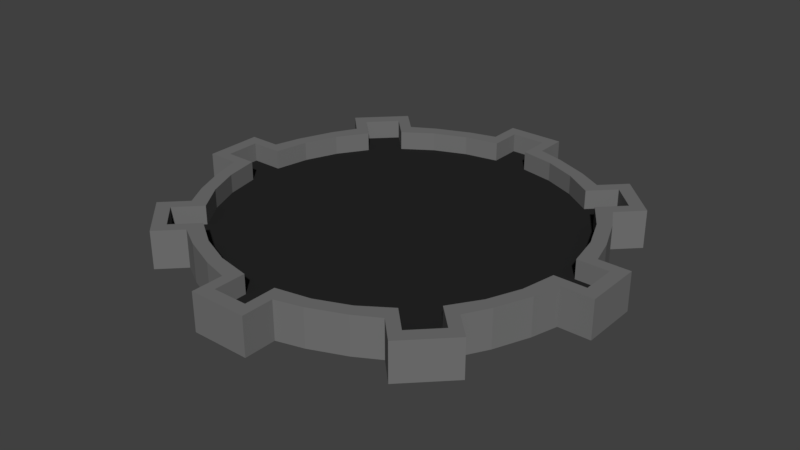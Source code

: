 # Source: CircleArena.blend  (saved by Blender 2.79.0; exported with 4.5.12 LTS)
import bpy
from mathutils import Matrix  # noqa: F401  (used for matrix-valued properties, if any)

bpy.ops.wm.read_factory_settings(use_empty=True)
scene = bpy.context.scene
scene.name = 'Scene'

# ---- collections
col_collection_1 = bpy.data.collections.new('Collection 1'); scene.collection.children.link(col_collection_1)

# ---- materials (node trees are filled in below, after node groups)
mat_floor = bpy.data.materials.new('Floor')
mat_floor.alpha_threshold = 0.0
mat_floor.use_transparent_shadow = False
mat_floor.diffuse_color = (0.01954, 0.01954, 0.01954, 1.0)
mat_floor.roughness = 0.5
mat_wall = bpy.data.materials.new('Wall')
mat_wall.alpha_threshold = 0.0
mat_wall.use_transparent_shadow = False
mat_wall.diffuse_color = (0.17, 0.17, 0.17, 1.0)
mat_wall.roughness = 0.5

# ---- material node trees

# ---- world
world_world = bpy.data.worlds.new('World'); scene.world = world_world
world_world.color = (0.05088, 0.05088, 0.05088)
world_world.use_sun_shadow = False
world_world.sun_shadow_jitter_overblur = 0.0
world_world.cycles.sampling_method = 'MANUAL'

# ---- meshes
me_circle_001 = bpy.data.meshes.new('Circle.001')
me_circle_001.from_pydata([(90.32, 114.4, 0.0), (68.63, 128.3, 0.0), (42.29, 139.2, 0.0), (17.17, 144.8, 0.0), (-17.05, 144.8, 0.0), (-42.17, 139.2, 0.0), (-68.52, 128.3, 0.0), (-90.22, 114.5, 0.0), (-114.4, 90.32, 0.0), (-128.3, 68.63, 0.0), (-139.2, 42.29, 0.0), (-144.8, 17.17, 0.0), (-144.8, -17.05, 0.0), (-139.2, -42.17, 0.0), (-128.3, -68.52, 0.0), (-114.5, -90.22, 0.0), (-90.32, -114.4, 0.0), (-68.63, -128.3, 0.0), (-42.29, -139.2, 0.0), (-17.17, -144.8, 0.0), (17.05, -144.8, 0.0), (42.17, -139.2, 0.0), (68.52, -128.3, 0.0), (90.22, -114.5, 0.0), (114.4, -90.32, 0.0), (128.3, -68.63, 0.0), (139.2, -42.29, 0.0), (144.8, -17.17, 0.0), (144.8, 17.05, 0.0), (139.2, 42.17, 0.0), (128.3, 68.52, 0.0), (114.5, 90.22, 0.0), (-107.9, 132.2, 0.0), (-132.1, 108.0, 0.0), (107.9, -132.2, 0.0), (132.1, -108.0, 0.0), (108.0, 132.1, 0.0), (132.2, 107.9, 0.0), (-132.2, -107.9, 0.0), (-108.0, -132.1, 0.0), (17.17, 169.8, 0.0), (-17.05, 169.8, 0.0), (-17.17, -169.8, 0.0), (17.05, -169.8, 0.0), (169.8, -17.17, 0.0), (169.8, 17.05, 0.0), (-169.8, 17.17, 0.0), (-169.8, -17.05, 0.0), (1.907e-05, 0.0, 0.0)], [], [(8, 7, 32, 33), (24, 23, 34, 35), (0, 31, 37, 36), (16, 15, 38, 39), (4, 3, 40, 41), (20, 19, 42, 43), (28, 27, 44, 45), (12, 11, 46, 47), (4, 5, 48), (5, 6, 48), (6, 7, 48), (7, 8, 48), (8, 9, 48), (9, 10, 48), (10, 11, 48), (11, 12, 48), (12, 13, 48), (13, 14, 48), (14, 15, 48), (15, 16, 48), (16, 17, 48), (17, 18, 48), (18, 19, 48), (20, 48, 19), (20, 21, 48), (21, 22, 48), (22, 23, 48), (23, 24, 48), (24, 25, 48), (25, 26, 48), (26, 27, 48), (27, 28, 48), (28, 29, 48), (29, 30, 48), (30, 31, 48), (31, 0, 48), (0, 1, 48), (1, 2, 48), (2, 3, 48), (3, 4, 48)])
me_circle_001.materials.append(mat_floor)
me_circle_001.use_remesh_preserve_volume = False
me_circle_001.use_remesh_preserve_attributes = False
me_circle_001.use_mirror_vertex_groups = False
me_circle_001.update()
me_cylinder_004 = bpy.data.meshes.new('Cylinder.004')
me_cylinder_004.from_pydata([(-149.3, -22.64, -15.0), (-149.3, -22.64, 15.0), (-149.3, 22.77, -15.0), (-149.3, 22.77, 15.0), (-143.5, 43.61, -15.0), (-143.5, 43.61, 15.0), (-132.3, 70.77, -15.0), (-132.3, 70.77, 15.0), (-121.6, 89.55, -15.0), (-121.6, 89.55, 15.0), (-89.45, 121.6, -15.0), (-89.45, 121.6, 15.0), (-70.65, 132.3, -15.0), (-70.65, 132.3, 15.0), (-43.48, 143.6, -15.0), (-43.48, 143.6, 15.0), (-22.64, 149.3, -15.0), (-22.64, 149.3, 15.0), (22.77, 149.3, -15.0), (22.77, 149.3, 15.0), (43.61, 143.5, -15.0), (43.61, 143.5, 15.0), (70.77, 132.3, -15.0), (70.77, 132.3, 15.0), (89.55, 121.6, -15.0), (89.55, 121.6, 15.0), (121.7, 89.45, -15.0), (121.7, 89.45, 15.0), (132.3, 70.65, -15.0), (132.3, 70.65, 15.0), (143.6, 43.48, -15.0), (143.6, 43.48, 15.0), (149.3, 22.64, -15.0), (149.3, 22.64, 15.0), (149.3, -22.77, -15.0), (149.3, -22.77, 15.0), (143.5, -43.61, -15.0), (143.5, -43.61, 15.0), (132.3, -70.77, -15.0), (132.3, -70.77, 15.0), (121.6, -89.55, -15.0), (121.6, -89.55, 15.0), (89.45, -121.6, -15.0), (89.45, -121.6, 15.0), (70.65, -132.3, -15.0), (70.65, -132.3, 15.0), (43.48, -143.6, -15.0), (43.48, -143.6, 15.0), (22.64, -149.3, -15.0), (22.64, -149.3, 15.0), (-22.77, -149.3, -15.0), (-22.77, -149.3, 15.0), (-43.61, -143.5, -15.0), (-43.61, -143.5, 15.0), (-70.77, -132.3, -15.0), (-70.77, -132.3, 15.0), (-89.55, -121.6, -15.0), (-89.55, -121.6, 15.0), (-121.6, -89.45, -15.0), (-121.6, -89.45, 15.0), (-132.3, -70.65, -15.0), (-132.3, -70.65, 15.0), (-143.6, -43.48, -15.0), (-143.6, -43.48, 15.0), (-138.5, -13.58, -15.0), (-138.5, 13.7, -15.0), (-138.5, 13.7, 15.0), (-138.5, -13.58, 15.0), (-133.2, 40.46, -15.0), (-133.2, 40.46, 15.0), (-122.7, 65.66, -15.0), (-122.7, 65.66, 15.0), (-107.5, 88.33, -15.0), (-107.5, 88.33, 15.0), (-88.24, 107.6, -15.0), (-88.24, 107.6, 15.0), (-65.55, 122.8, -15.0), (-65.55, 122.8, 15.0), (-40.34, 133.2, -15.0), (-40.34, 133.2, 15.0), (-13.58, 138.5, -15.0), (-13.58, 138.5, 15.0), (13.7, 138.5, -15.0), (13.7, 138.5, 15.0), (40.46, 133.2, -15.0), (40.46, 133.2, 15.0), (65.66, 122.7, -15.0), (65.66, 122.7, 15.0), (88.33, 107.5, -15.0), (88.33, 107.5, 15.0), (107.6, 88.24, -15.0), (107.6, 88.24, 15.0), (122.8, 65.55, -15.0), (122.8, 65.55, 15.0), (133.2, 40.34, -15.0), (133.2, 40.34, 15.0), (138.5, 13.58, -15.0), (138.5, 13.58, 15.0), (138.5, -13.7, -15.0), (138.5, -13.7, 15.0), (133.2, -40.46, -15.0), (133.2, -40.46, 15.0), (122.7, -65.66, -15.0), (122.7, -65.66, 15.0), (107.5, -88.33, -15.0), (107.5, -88.33, 15.0), (88.24, -107.6, -15.0), (88.24, -107.6, 15.0), (65.55, -122.8, -15.0), (65.55, -122.8, 15.0), (40.34, -133.2, -15.0), (40.34, -133.2, 15.0), (13.58, -138.5, -15.0), (13.58, -138.5, 15.0), (-13.7, -138.5, -15.0), (-13.7, -138.5, 15.0), (-40.46, -133.2, -15.0), (-40.46, -133.2, 15.0), (-65.66, -122.7, -15.0), (-65.66, -122.7, 15.0), (-88.33, -107.5, -15.0), (-88.33, -107.5, 15.0), (-107.6, -88.24, -15.0), (-107.6, -88.24, 15.0), (-122.8, -65.55, -15.0), (-122.8, -65.55, 15.0), (-133.2, -40.34, -15.0), (-133.2, -40.34, 15.0), (22.64, -174.3, -15.0), (22.64, -174.3, 15.0), (-22.77, -174.3, -15.0), (-22.77, -174.3, 15.0), (13.58, -163.5, -15.0), (13.58, -163.5, 15.0), (-13.7, -163.5, -15.0), (-13.7, -163.5, 15.0), (-22.64, 174.3, -15.0), (-22.64, 174.3, 15.0), (22.77, 174.3, -15.0), (22.77, 174.3, 15.0), (-13.58, 163.5, -15.0), (-13.58, 163.5, 15.0), (13.7, 163.5, -15.0), (13.7, 163.5, 15.0), (-174.3, -22.64, -15.0), (-174.3, -22.64, 15.0), (-174.3, 22.77, -15.0), (-174.3, 22.77, 15.0), (-163.5, -13.58, -15.0), (-163.5, 13.7, -15.0), (-163.5, 13.7, 15.0), (-163.5, -13.58, 15.0), (174.3, 22.64, -15.0), (174.3, 22.64, 15.0), (174.3, -22.77, -15.0), (174.3, -22.77, 15.0), (163.5, 13.58, -15.0), (163.5, 13.58, 15.0), (163.5, -13.7, -15.0), (163.5, -13.7, 15.0), (-139.2, 107.2, -15.0), (-139.2, 107.2, 15.0), (-107.1, 139.3, -15.0), (-107.1, 139.3, 15.0), (-125.2, 106.0, -15.0), (-125.2, 106.0, 15.0), (-105.9, 125.3, -15.0), (-105.9, 125.3, 15.0), (-107.2, -139.2, -15.0), (-107.2, -139.2, 15.0), (-139.3, -107.1, -15.0), (-139.3, -107.1, 15.0), (-106.0, -125.2, -15.0), (-106.0, -125.2, 15.0), (-125.3, -105.9, -15.0), (-125.3, -105.9, 15.0), (139.2, -107.2, -15.0), (139.2, -107.2, 15.0), (107.1, -139.3, -15.0), (107.1, -139.3, 15.0), (125.2, -106.0, -15.0), (125.2, -106.0, 15.0), (105.9, -125.3, -15.0), (105.9, -125.3, 15.0), (107.2, 139.2, -15.0), (107.2, 139.2, 15.0), (139.3, 107.1, -15.0), (139.3, 107.1, 15.0), (106.0, 125.2, -15.0), (106.0, 125.2, 15.0), (125.3, 105.9, -15.0), (125.3, 105.9, 15.0)], [], [(3, 147, 150, 66), (2, 3, 5, 4), (4, 5, 7, 6), (6, 7, 9, 8), (8, 160, 164, 72), (10, 11, 13, 12), (12, 13, 15, 14), (14, 15, 17, 16), (17, 137, 136, 16), (18, 19, 21, 20), (20, 21, 23, 22), (22, 23, 25, 24), (88, 188, 189, 89), (26, 27, 29, 28), (28, 29, 31, 30), (30, 31, 33, 32), (35, 155, 159, 99), (34, 35, 37, 36), (36, 37, 39, 38), (38, 39, 41, 40), (106, 182, 178, 42), (42, 43, 45, 44), (44, 45, 47, 46), (46, 47, 49, 48), (49, 129, 128, 48), (50, 51, 53, 52), (52, 53, 55, 54), (54, 55, 57, 56), (120, 172, 173, 121), (58, 59, 61, 60), (65, 68, 69, 66), (60, 61, 63, 62), (62, 63, 1, 0), (1, 145, 144, 0), (68, 70, 71, 69), (70, 72, 73, 71), (11, 163, 167, 75), (74, 76, 77, 75), (76, 78, 79, 77), (78, 80, 81, 79), (82, 142, 138, 18), (82, 84, 85, 83), (84, 86, 87, 85), (86, 88, 89, 87), (90, 190, 186, 26), (90, 92, 93, 91), (92, 94, 95, 93), (94, 96, 97, 95), (99, 159, 158, 98), (98, 100, 101, 99), (100, 102, 103, 101), (102, 104, 105, 103), (104, 180, 181, 105), (106, 108, 109, 107), (108, 110, 111, 109), (110, 112, 113, 111), (48, 128, 132, 112), (114, 116, 117, 115), (116, 118, 119, 117), (118, 120, 121, 119), (56, 168, 172, 120), (122, 124, 125, 123), (124, 126, 127, 125), (126, 64, 67, 127), (48, 112, 110, 46), (29, 93, 95, 31), (47, 111, 113, 49), (14, 78, 76, 12), (32, 96, 94, 30), (13, 77, 79, 15), (114, 134, 130, 50), (31, 95, 97, 33), (51, 131, 135, 115), (16, 80, 78, 14), (33, 153, 152, 32), (15, 79, 81, 17), (52, 116, 114, 50), (98, 158, 154, 34), (51, 115, 117, 53), (19, 139, 143, 83), (36, 100, 98, 34), (80, 140, 141, 81), (65, 149, 146, 2), (54, 118, 116, 52), (35, 99, 101, 37), (64, 148, 151, 67), (53, 117, 119, 55), (20, 84, 82, 18), (38, 102, 100, 36), (19, 83, 85, 21), (56, 120, 118, 54), (37, 101, 103, 39), (4, 68, 65, 2), (55, 119, 121, 57), (22, 86, 84, 20), (3, 66, 69, 5), (40, 104, 102, 38), (21, 85, 87, 23), (59, 171, 175, 123), (39, 103, 105, 41), (6, 70, 68, 4), (58, 170, 171, 59), (24, 88, 86, 22), (5, 69, 71, 7), (105, 181, 177, 41), (23, 87, 89, 25), (60, 124, 122, 58), (42, 178, 179, 43), (8, 72, 70, 6), (59, 123, 125, 61), (26, 186, 187, 27), (7, 71, 73, 9), (44, 108, 106, 42), (89, 189, 185, 25), (62, 126, 124, 60), (43, 107, 109, 45), (10, 162, 163, 11), (61, 125, 127, 63), (28, 92, 90, 26), (74, 166, 162, 10), (46, 110, 108, 44), (27, 91, 93, 29), (0, 64, 126, 62), (45, 109, 111, 47), (12, 76, 74, 10), (63, 127, 67, 1), (30, 94, 92, 28), (11, 75, 77, 13), (128, 129, 131, 130), (132, 134, 135, 133), (130, 134, 132, 128), (129, 133, 135, 131), (115, 135, 134, 114), (113, 133, 129, 49), (50, 130, 131, 51), (112, 132, 133, 113), (136, 137, 139, 138), (140, 142, 143, 141), (138, 142, 140, 136), (137, 141, 143, 139), (83, 143, 142, 82), (81, 141, 137, 17), (16, 136, 140, 80), (18, 138, 139, 19), (144, 145, 147, 146), (148, 149, 150, 151), (146, 149, 148, 144), (145, 151, 150, 147), (66, 150, 149, 65), (0, 144, 148, 64), (2, 146, 147, 3), (67, 151, 145, 1), (152, 153, 155, 154), (156, 158, 159, 157), (154, 158, 156, 152), (153, 157, 159, 155), (97, 157, 153, 33), (34, 154, 155, 35), (32, 152, 156, 96), (96, 156, 157, 97), (160, 161, 163, 162), (164, 166, 167, 165), (162, 166, 164, 160), (161, 165, 167, 163), (72, 164, 165, 73), (73, 165, 161, 9), (9, 161, 160, 8), (75, 167, 166, 74), (168, 169, 171, 170), (172, 174, 175, 173), (170, 174, 172, 168), (169, 173, 175, 171), (121, 173, 169, 57), (57, 169, 168, 56), (123, 175, 174, 122), (122, 174, 170, 58), (176, 177, 179, 178), (180, 182, 183, 181), (178, 182, 180, 176), (177, 181, 183, 179), (41, 177, 176, 40), (107, 183, 182, 106), (43, 179, 183, 107), (40, 176, 180, 104), (184, 185, 187, 186), (188, 190, 191, 189), (186, 190, 188, 184), (185, 189, 191, 187), (27, 187, 191, 91), (24, 184, 188, 88), (25, 185, 184, 24), (91, 191, 190, 90)])
_uv = me_cylinder_004.uv_layers.new(name='UVMap')
_uv.uv.foreach_set('vector', [0.0, 0.0, 1.0, 0.0, 1.0, 1.0, 0.0, 1.0, 0.0, 0.0, 1.0, 0.0, 1.0, 1.0, 0.0, 1.0, 0.0, 0.0, 1.0, 0.0, 1.0, 1.0, 0.0, 1.0, 0.0, 0.0, 1.0, 0.0, 1.0, 1.0, 0.0, 1.0, 0.0, 0.0, 1.0, 0.0, 1.0, 1.0, 0.0, 1.0, 0.0, 0.0, 1.0, 0.0, 1.0, 1.0, 0.0, 1.0, 0.0, 0.0, 1.0, 0.0, 1.0, 1.0, 0.0, 1.0, 0.0, 0.0, 1.0, 0.0, 1.0, 1.0, 0.0, 1.0, 0.0, 0.0, 1.0, 0.0, 1.0, 1.0, 0.0, 1.0, 0.0, 0.0, 1.0, 0.0, 1.0, 1.0, 0.0, 1.0, 0.0, 0.0, 1.0, 0.0, 1.0, 1.0, 0.0, 1.0, 0.0, 0.0, 1.0, 0.0, 1.0, 1.0, 0.0, 1.0, 0.0, 0.0, 1.0, 0.0, 1.0, 1.0, 0.0, 1.0, 0.0, 0.0, 1.0, 0.0, 1.0, 1.0, 0.0, 1.0, 0.0, 0.0, 1.0, 0.0, 1.0, 1.0, 0.0, 1.0, 0.0, 0.0, 1.0, 0.0, 1.0, 1.0, 0.0, 1.0, 0.0, 0.0, 1.0, 0.0, 1.0, 1.0, 0.0, 1.0, 0.0, 0.0, 1.0, 0.0, 1.0, 1.0, 0.0, 1.0, 0.0, 0.0, 1.0, 0.0, 1.0, 1.0, 0.0, 1.0, 0.0, 0.0, 1.0, 0.0, 1.0, 1.0, 0.0, 1.0, 0.0, 0.0, 1.0, 0.0, 1.0, 1.0, 0.0, 1.0, 0.0, 0.0, 1.0, 0.0, 1.0, 1.0, 0.0, 1.0, 0.0, 0.0, 1.0, 0.0, 1.0, 1.0, 0.0, 1.0, 0.0, 0.0, 1.0, 0.0, 1.0, 1.0, 0.0, 1.0, 0.0, 0.0, 1.0, 0.0, 1.0, 1.0, 0.0, 1.0, 0.0, 0.0, 1.0, 0.0, 1.0, 1.0, 0.0, 1.0, 0.0, 0.0, 1.0, 0.0, 1.0, 1.0, 0.0, 1.0, 0.0, 0.0, 1.0, 0.0, 1.0, 1.0, 0.0, 1.0, 0.0, 0.0, 1.0, 0.0, 1.0, 1.0, 0.0, 1.0, 0.0, 0.0, 1.0, 0.0, 1.0, 1.0, 0.0, 1.0, 0.0, 0.0, 1.0, 0.0, 1.0, 1.0, 0.0, 1.0, 0.0, 0.0, 1.0, 0.0, 1.0, 1.0, 0.0, 1.0, 0.0, 0.0, 1.0, 0.0, 1.0, 1.0, 0.0, 1.0, 0.0, 0.0, 1.0, 0.0, 1.0, 1.0, 0.0, 1.0, 0.0, 0.0, 1.0, 0.0, 1.0, 1.0, 0.0, 1.0, 0.0, 0.0, 1.0, 0.0, 1.0, 1.0, 0.0, 1.0, 0.0, 0.0, 1.0, 0.0, 1.0, 1.0, 0.0, 1.0, 0.0, 0.0, 1.0, 0.0, 1.0, 1.0, 0.0, 1.0, 0.0, 0.0, 1.0, 0.0, 1.0, 1.0, 0.0, 1.0, 0.0, 0.0, 1.0, 0.0, 1.0, 1.0, 0.0, 1.0, 0.0, 0.0, 1.0, 0.0, 1.0, 1.0, 0.0, 1.0, 0.0, 0.0, 1.0, 0.0, 1.0, 1.0, 0.0, 1.0, 0.0, 0.0, 1.0, 0.0, 1.0, 1.0, 0.0, 1.0, 0.0, 0.0, 1.0, 0.0, 1.0, 1.0, 0.0, 1.0, 0.0, 0.0, 1.0, 0.0, 1.0, 1.0, 0.0, 1.0, 0.0, 0.0, 1.0, 0.0, 1.0, 1.0, 0.0, 1.0, 0.0, 0.0, 1.0, 0.0, 1.0, 1.0, 0.0, 1.0, 0.0, 0.0, 1.0, 0.0, 1.0, 1.0, 0.0, 1.0, 0.0, 0.0, 1.0, 0.0, 1.0, 1.0, 0.0, 1.0, 0.0, 0.0, 1.0, 0.0, 1.0, 1.0, 0.0, 1.0, 0.0, 0.0, 1.0, 0.0, 1.0, 1.0, 0.0, 1.0, 0.0, 0.0, 1.0, 0.0, 1.0, 1.0, 0.0, 1.0, 0.0, 0.0, 1.0, 0.0, 1.0, 1.0, 0.0, 1.0, 0.0, 0.0, 1.0, 0.0, 1.0, 1.0, 0.0, 1.0, 0.0, 0.0, 1.0, 0.0, 1.0, 1.0, 0.0, 1.0, 0.0, 0.0, 1.0, 0.0, 1.0, 1.0, 0.0, 1.0, 0.0, 0.0, 1.0, 0.0, 1.0, 1.0, 0.0, 1.0, 0.0, 0.0, 1.0, 0.0, 1.0, 1.0, 0.0, 1.0, 0.0, 0.0, 1.0, 0.0, 1.0, 1.0, 0.0, 1.0, 0.0, 0.0, 1.0, 0.0, 1.0, 1.0, 0.0, 1.0, 0.0, 0.0, 1.0, 0.0, 1.0, 1.0, 0.0, 1.0, 0.0, 0.0, 1.0, 0.0, 1.0, 1.0, 0.0, 1.0, 0.0, 0.0, 1.0, 0.0, 1.0, 1.0, 0.0, 1.0, 0.0, 0.0, 1.0, 0.0, 1.0, 1.0, 0.0, 1.0, 0.0, 0.0, 1.0, 0.0, 1.0, 1.0, 0.0, 1.0, 0.0, 0.0, 1.0, 0.0, 1.0, 1.0, 0.0, 1.0, 0.0, 0.0, 1.0, 0.0, 1.0, 1.0, 0.0, 1.0, 0.0, 0.0, 1.0, 0.0, 1.0, 1.0, 0.0, 1.0, 0.0, 0.0, 1.0, 0.0, 1.0, 1.0, 0.0, 1.0, 0.0, 0.0, 1.0, 0.0, 1.0, 1.0, 0.0, 1.0, 0.0, 0.0, 1.0, 0.0, 1.0, 1.0, 0.0, 1.0, 0.0, 0.0, 1.0, 0.0, 1.0, 1.0, 0.0, 1.0, 0.0, 0.0, 1.0, 0.0, 1.0, 1.0, 0.0, 1.0, 0.0, 0.0, 1.0, 0.0, 1.0, 1.0, 0.0, 1.0, 0.0, 0.0, 1.0, 0.0, 1.0, 1.0, 0.0, 1.0, 0.0, 0.0, 1.0, 0.0, 1.0, 1.0, 0.0, 1.0, 0.0, 0.0, 1.0, 0.0, 1.0, 1.0, 0.0, 1.0, 0.0, 0.0, 1.0, 0.0, 1.0, 1.0, 0.0, 1.0, 0.0, 0.0, 1.0, 0.0, 1.0, 1.0, 0.0, 1.0, 0.0, 0.0, 1.0, 0.0, 1.0, 1.0, 0.0, 1.0, 0.0, 0.0, 1.0, 0.0, 1.0, 1.0, 0.0, 1.0, 0.0, 0.0, 1.0, 0.0, 1.0, 1.0, 0.0, 1.0, 0.0, 0.0, 1.0, 0.0, 1.0, 1.0, 0.0, 1.0, 0.0, 0.0, 1.0, 0.0, 1.0, 1.0, 0.0, 1.0, 0.0, 0.0, 1.0, 0.0, 1.0, 1.0, 0.0, 1.0, 0.0, 0.0, 1.0, 0.0, 1.0, 1.0, 0.0, 1.0, 0.0, 0.0, 1.0, 0.0, 1.0, 1.0, 0.0, 1.0, 0.0, 0.0, 1.0, 0.0, 1.0, 1.0, 0.0, 1.0, 0.0, 0.0, 1.0, 0.0, 1.0, 1.0, 0.0, 1.0, 0.0, 0.0, 1.0, 0.0, 1.0, 1.0, 0.0, 1.0, 0.0, 0.0, 1.0, 0.0, 1.0, 1.0, 0.0, 1.0, 0.0, 0.0, 1.0, 0.0, 1.0, 1.0, 0.0, 1.0, 0.0, 0.0, 1.0, 0.0, 1.0, 1.0, 0.0, 1.0, 0.0, 0.0, 1.0, 0.0, 1.0, 1.0, 0.0, 1.0, 0.0, 0.0, 1.0, 0.0, 1.0, 1.0, 0.0, 1.0, 0.0, 0.0, 1.0, 0.0, 1.0, 1.0, 0.0, 1.0, 0.0, 0.0, 1.0, 0.0, 1.0, 1.0, 0.0, 1.0, 0.0, 0.0, 1.0, 0.0, 1.0, 1.0, 0.0, 1.0, 0.0, 0.0, 1.0, 0.0, 1.0, 1.0, 0.0, 1.0, 0.0, 0.0, 1.0, 0.0, 1.0, 1.0, 0.0, 1.0, 0.0, 0.0, 1.0, 0.0, 1.0, 1.0, 0.0, 1.0, 0.0, 0.0, 1.0, 0.0, 1.0, 1.0, 0.0, 1.0, 0.0, 0.0, 1.0, 0.0, 1.0, 1.0, 0.0, 1.0, 0.0, 0.0, 1.0, 0.0, 1.0, 1.0, 0.0, 1.0, 0.0, 0.0, 1.0, 0.0, 1.0, 1.0, 0.0, 1.0, 0.0, 0.0, 1.0, 0.0, 1.0, 1.0, 0.0, 1.0, 0.0, 0.0, 1.0, 0.0, 1.0, 1.0, 0.0, 1.0, 0.0, 0.0, 1.0, 0.0, 1.0, 1.0, 0.0, 1.0, 0.0, 0.0, 1.0, 0.0, 1.0, 1.0, 0.0, 1.0, 0.0, 0.0, 1.0, 0.0, 1.0, 1.0, 0.0, 1.0, 0.0, 0.0, 1.0, 0.0, 1.0, 1.0, 0.0, 1.0, 0.0, 0.0, 1.0, 0.0, 1.0, 1.0, 0.0, 1.0, 0.0, 0.0, 1.0, 0.0, 1.0, 1.0, 0.0, 1.0, 0.0, 0.0, 1.0, 0.0, 1.0, 1.0, 0.0, 1.0, 0.0, 0.0, 1.0, 0.0, 1.0, 1.0, 0.0, 1.0, 0.0, 0.0, 1.0, 0.0, 1.0, 1.0, 0.0, 1.0, 0.0, 0.0, 1.0, 0.0, 1.0, 1.0, 0.0, 1.0, 0.0, 0.0, 1.0, 0.0, 1.0, 1.0, 0.0, 1.0, 0.0, 0.0, 1.0, 0.0, 1.0, 1.0, 0.0, 1.0, 0.0, 0.0, 1.0, 0.0, 1.0, 1.0, 0.0, 1.0, 0.0, 0.0, 1.0, 0.0, 1.0, 1.0, 0.0, 1.0, 0.0, 0.0, 1.0, 0.0, 1.0, 1.0, 0.0, 1.0, 0.0, 0.0, 1.0, 0.0, 1.0, 1.0, 0.0, 1.0, 0.0, 0.0, 1.0, 0.0, 1.0, 1.0, 0.0, 1.0, 0.0, 0.0, 1.0, 0.0, 1.0, 1.0, 0.0, 1.0, 0.0, 0.0, 1.0, 0.0, 1.0, 1.0, 0.0, 1.0, 0.0, 0.0, 1.0, 0.0, 1.0, 1.0, 0.0, 1.0, 0.0, 0.0, 1.0, 0.0, 1.0, 1.0, 0.0, 1.0, 0.0, 0.0, 1.0, 0.0, 1.0, 1.0, 0.0, 1.0, 0.0, 0.0, 1.0, 0.0, 1.0, 1.0, 0.0, 1.0, 0.0, 0.0, 1.0, 0.0, 1.0, 1.0, 0.0, 1.0, 0.0, 0.0, 1.0, 0.0, 1.0, 1.0, 0.0, 1.0, 0.0, 0.0, 1.0, 0.0, 1.0, 1.0, 0.0, 1.0, 0.0, 0.0, 1.0, 0.0, 1.0, 1.0, 0.0, 1.0, 0.0, 0.0, 1.0, 0.0, 1.0, 1.0, 0.0, 1.0, 0.0, 0.0, 1.0, 0.0, 1.0, 1.0, 0.0, 1.0, 0.0, 0.0, 1.0, 0.0, 1.0, 1.0, 0.0, 1.0, 0.0, 0.0, 1.0, 0.0, 1.0, 1.0, 0.0, 1.0, 0.0, 0.0, 1.0, 0.0, 1.0, 1.0, 0.0, 1.0, 0.0, 0.0, 1.0, 0.0, 1.0, 1.0, 0.0, 1.0, 0.0, 0.0, 1.0, 0.0, 1.0, 1.0, 0.0, 1.0, 0.0, 0.0, 1.0, 0.0, 1.0, 1.0, 0.0, 1.0, 0.0, 0.0, 1.0, 0.0, 1.0, 1.0, 0.0, 1.0, 0.0, 0.0, 1.0, 0.0, 1.0, 1.0, 0.0, 1.0, 0.0, 0.0, 1.0, 0.0, 1.0, 1.0, 0.0, 1.0, 0.0, 0.0, 1.0, 0.0, 1.0, 1.0, 0.0, 1.0, 0.0, 0.0, 1.0, 0.0, 1.0, 1.0, 0.0, 1.0, 0.0, 0.0, 1.0, 0.0, 1.0, 1.0, 0.0, 1.0, 0.0, 0.0, 1.0, 0.0, 1.0, 1.0, 0.0, 1.0, 0.0, 0.0, 1.0, 0.0, 1.0, 1.0, 0.0, 1.0, 0.0, 0.0, 1.0, 0.0, 1.0, 1.0, 0.0, 1.0, 0.0, 0.0, 1.0, 0.0, 1.0, 1.0, 0.0, 1.0, 0.0, 0.0, 1.0, 0.0, 1.0, 1.0, 0.0, 1.0, 0.0, 0.0, 1.0, 0.0, 1.0, 1.0, 0.0, 1.0, 0.0, 0.0, 1.0, 0.0, 1.0, 1.0, 0.0, 1.0, 0.0, 0.0, 1.0, 0.0, 1.0, 1.0, 0.0, 1.0, 0.0, 0.0, 1.0, 0.0, 1.0, 1.0, 0.0, 1.0, 0.0, 0.0, 1.0, 0.0, 1.0, 1.0, 0.0, 1.0, 0.0, 0.0, 1.0, 0.0, 1.0, 1.0, 0.0, 1.0, 0.0, 0.0, 1.0, 0.0, 1.0, 1.0, 0.0, 1.0, 0.0, 0.0, 1.0, 0.0, 1.0, 1.0, 0.0, 1.0, 0.0, 0.0, 1.0, 0.0, 1.0, 1.0, 0.0, 1.0, 0.0, 0.0, 1.0, 0.0, 1.0, 1.0, 0.0, 1.0, 0.0, 0.0, 1.0, 0.0, 1.0, 1.0, 0.0, 1.0, 0.0, 0.0, 1.0, 0.0, 1.0, 1.0, 0.0, 1.0, 0.0, 0.0, 1.0, 0.0, 1.0, 1.0, 0.0, 1.0, 0.0, 0.0, 1.0, 0.0, 1.0, 1.0, 0.0, 1.0, 0.0, 0.0, 1.0, 0.0, 1.0, 1.0, 0.0, 1.0, 0.0, 0.0, 1.0, 0.0, 1.0, 1.0, 0.0, 1.0, 0.0, 0.0, 1.0, 0.0, 1.0, 1.0, 0.0, 1.0, 0.0, 0.0, 1.0, 0.0, 1.0, 1.0, 0.0, 1.0, 0.0, 0.0, 1.0, 0.0, 1.0, 1.0, 0.0, 1.0, 0.0, 0.0, 1.0, 0.0, 1.0, 1.0, 0.0, 1.0, 0.0, 0.0, 1.0, 0.0, 1.0, 1.0, 0.0, 1.0, 0.0, 0.0, 1.0, 0.0, 1.0, 1.0, 0.0, 1.0, 0.0, 0.0, 1.0, 0.0, 1.0, 1.0, 0.0, 1.0, 0.0, 0.0, 1.0, 0.0, 1.0, 1.0, 0.0, 1.0, 0.0, 0.0, 1.0, 0.0, 1.0, 1.0, 0.0, 1.0, 0.0, 0.0, 1.0, 0.0, 1.0, 1.0, 0.0, 1.0, 0.0, 0.0, 1.0, 0.0, 1.0, 1.0, 0.0, 1.0, 0.0, 0.0, 1.0, 0.0, 1.0, 1.0, 0.0, 1.0, 0.0, 0.0, 1.0, 0.0, 1.0, 1.0, 0.0, 1.0, 0.0, 0.0, 1.0, 0.0, 1.0, 1.0, 0.0, 1.0, 0.0, 0.0, 1.0, 0.0, 1.0, 1.0, 0.0, 1.0, 0.0, 0.0, 1.0, 0.0, 1.0, 1.0, 0.0, 1.0, 0.0, 0.0, 1.0, 0.0, 1.0, 1.0, 0.0, 1.0, 0.0, 0.0, 1.0, 0.0, 1.0, 1.0, 0.0, 1.0, 0.0, 0.0, 1.0, 0.0, 1.0, 1.0, 0.0, 1.0, 0.0, 0.0, 1.0, 0.0, 1.0, 1.0, 0.0, 1.0, 0.0, 0.0, 1.0, 0.0, 1.0, 1.0, 0.0, 1.0, 0.0, 0.0, 1.0, 0.0, 1.0, 1.0, 0.0, 1.0, 0.0, 0.0, 1.0, 0.0, 1.0, 1.0, 0.0, 1.0])
me_cylinder_004.materials.append(mat_wall)
me_cylinder_004.use_remesh_preserve_volume = False
me_cylinder_004.use_remesh_preserve_attributes = False
me_cylinder_004.use_mirror_vertex_groups = False
me_cylinder_004.update()

# ---- objects
ob_circle = bpy.data.objects.new('Circle', me_circle_001)
ob_cylinderarenawall = bpy.data.objects.new('CylinderArenaWall', me_cylinder_004)

# ---- transforms, parenting, visibility, modifiers, constraints
ob_circle.location = (0.0, 0.0, 0.0)
ob_circle.lineart.crease_threshold = 0.0
ob_cylinderarenawall.location = (0.0, 0.0, 0.0)
ob_cylinderarenawall.lineart.crease_threshold = 0.0

# ---- collection membership
col_collection_1.objects.link(ob_circle)
col_collection_1.objects.link(ob_cylinderarenawall)

# ---- scene / render settings (as saved in the file)
scene.frame_start = 1; scene.frame_end = 250; scene.frame_set(1)
scene.render.engine = 'BLENDER_EEVEE_NEXT'
scene.render.resolution_percentage = 50
scene.render.dither_intensity = 0.0
scene.cycles.use_denoising = False
scene.cycles.samples = 128
scene.cycles.sampling_pattern = 'TABULATED_SOBOL'
scene.cycles.use_adaptive_sampling = False
scene.cycles.use_light_tree = False
scene.cycles.blur_glossy = 0.0
scene.cycles.sample_clamp_indirect = 0.0
scene.view_settings.view_transform = 'Standard'
bpy.context.view_layer.update()

# ---- added for rendering (the .blend has no active camera and no usable light): camera, sun
cam_auto = bpy.data.cameras.new('AutoCamera')
cam_auto.lens = 50.0
cam_auto.sensor_width = 36.0
cam_auto.clip_end = 8019.14
ob_auto_camera = bpy.data.objects.new('AutoCamera', cam_auto)
scene.collection.objects.link(ob_auto_camera)
ob_auto_camera.location = (456.933, -548.32, 365.547)
ob_auto_camera.rotation_euler = (1.09748, -7.21219e-08, 0.694738)
scene.camera = ob_auto_camera
light_auto_sun = bpy.data.lights.new('AutoSun', 'SUN')
light_auto_sun.energy = 3.0
light_auto_sun.angle = 0.0523599
ob_auto_sun = bpy.data.objects.new('AutoSun', light_auto_sun)
scene.collection.objects.link(ob_auto_sun)
ob_auto_sun.rotation_euler = (0.872665, 0.174533, 0.523599)
bpy.context.view_layer.update()
